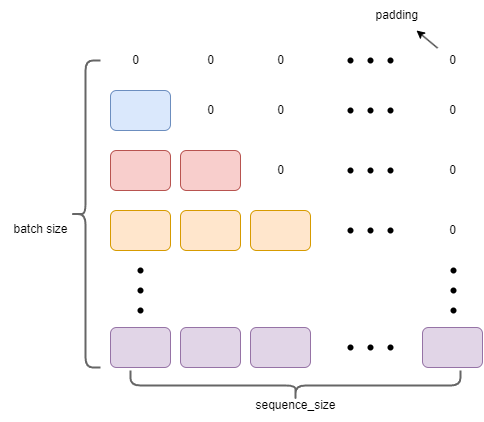

The diagram above was exported from draw.io. Its source (the exported page's mxGraphModel, read from the mxfile embedded in the PNG):
<mxGraphModel dx="641" dy="466" grid="1" gridSize="10" guides="1" tooltips="1" connect="1" arrows="1" fold="1" page="1" pageScale="1" pageWidth="827" pageHeight="1169" math="0" shadow="0">
  <root>
    <mxCell id="0" />
    <mxCell id="1" parent="0" />
    <mxCell id="IVLD43Q0WJvRp4Cjl3XA-1" value="" style="rounded=1;whiteSpace=wrap;html=1;fillColor=#dae8fc;strokeColor=#6c8ebf;" vertex="1" parent="1">
      <mxGeometry x="120" y="120" width="60" height="40" as="geometry" />
    </mxCell>
    <mxCell id="IVLD43Q0WJvRp4Cjl3XA-2" value="" style="rounded=1;whiteSpace=wrap;html=1;fillColor=#f8cecc;strokeColor=#b85450;" vertex="1" parent="1">
      <mxGeometry x="120" y="180" width="60" height="40" as="geometry" />
    </mxCell>
    <mxCell id="IVLD43Q0WJvRp4Cjl3XA-3" value="" style="rounded=1;whiteSpace=wrap;html=1;fillColor=#f8cecc;strokeColor=#b85450;" vertex="1" parent="1">
      <mxGeometry x="190" y="180" width="60" height="40" as="geometry" />
    </mxCell>
    <mxCell id="IVLD43Q0WJvRp4Cjl3XA-4" value="" style="rounded=1;whiteSpace=wrap;html=1;fillColor=#ffe6cc;strokeColor=#d79b00;" vertex="1" parent="1">
      <mxGeometry x="120" y="240" width="60" height="40" as="geometry" />
    </mxCell>
    <mxCell id="IVLD43Q0WJvRp4Cjl3XA-5" value="" style="rounded=1;whiteSpace=wrap;html=1;fillColor=#ffe6cc;strokeColor=#d79b00;" vertex="1" parent="1">
      <mxGeometry x="190" y="240" width="60" height="40" as="geometry" />
    </mxCell>
    <mxCell id="IVLD43Q0WJvRp4Cjl3XA-6" value="" style="rounded=1;whiteSpace=wrap;html=1;fillColor=#ffe6cc;strokeColor=#d79b00;" vertex="1" parent="1">
      <mxGeometry x="260" y="240" width="60" height="40" as="geometry" />
    </mxCell>
    <mxCell id="IVLD43Q0WJvRp4Cjl3XA-7" value="" style="rounded=1;whiteSpace=wrap;html=1;fillColor=#e1d5e7;strokeColor=#9673a6;" vertex="1" parent="1">
      <mxGeometry x="120" y="357" width="60" height="40" as="geometry" />
    </mxCell>
    <mxCell id="IVLD43Q0WJvRp4Cjl3XA-8" value="" style="rounded=1;whiteSpace=wrap;html=1;fillColor=#e1d5e7;strokeColor=#9673a6;" vertex="1" parent="1">
      <mxGeometry x="190" y="357" width="60" height="40" as="geometry" />
    </mxCell>
    <mxCell id="IVLD43Q0WJvRp4Cjl3XA-9" value="" style="rounded=1;whiteSpace=wrap;html=1;fillColor=#e1d5e7;strokeColor=#9673a6;" vertex="1" parent="1">
      <mxGeometry x="260" y="357" width="60" height="40" as="geometry" />
    </mxCell>
    <mxCell id="IVLD43Q0WJvRp4Cjl3XA-11" value="" style="shape=waypoint;sketch=0;size=6;pointerEvents=1;points=[];fillColor=none;resizable=0;rotatable=0;perimeter=centerPerimeter;snapToPoint=1;" vertex="1" parent="1">
      <mxGeometry x="130" y="280" width="40" height="40" as="geometry" />
    </mxCell>
    <mxCell id="IVLD43Q0WJvRp4Cjl3XA-15" value="" style="shape=waypoint;sketch=0;size=6;pointerEvents=1;points=[];fillColor=none;resizable=0;rotatable=0;perimeter=centerPerimeter;snapToPoint=1;" vertex="1" parent="1">
      <mxGeometry x="130" y="300" width="40" height="40" as="geometry" />
    </mxCell>
    <mxCell id="IVLD43Q0WJvRp4Cjl3XA-16" value="" style="shape=waypoint;sketch=0;size=6;pointerEvents=1;points=[];fillColor=none;resizable=0;rotatable=0;perimeter=centerPerimeter;snapToPoint=1;" vertex="1" parent="1">
      <mxGeometry x="130" y="320" width="40" height="40" as="geometry" />
    </mxCell>
    <mxCell id="IVLD43Q0WJvRp4Cjl3XA-17" value="" style="shape=waypoint;sketch=0;size=6;pointerEvents=1;points=[];fillColor=none;resizable=0;rotatable=0;perimeter=centerPerimeter;snapToPoint=1;" vertex="1" parent="1">
      <mxGeometry x="340" y="357" width="40" height="40" as="geometry" />
    </mxCell>
    <mxCell id="IVLD43Q0WJvRp4Cjl3XA-18" value="" style="shape=waypoint;sketch=0;size=6;pointerEvents=1;points=[];fillColor=none;resizable=0;rotatable=0;perimeter=centerPerimeter;snapToPoint=1;" vertex="1" parent="1">
      <mxGeometry x="360" y="357" width="40" height="40" as="geometry" />
    </mxCell>
    <mxCell id="IVLD43Q0WJvRp4Cjl3XA-19" value="" style="shape=waypoint;sketch=0;size=6;pointerEvents=1;points=[];fillColor=none;resizable=0;rotatable=0;perimeter=centerPerimeter;snapToPoint=1;" vertex="1" parent="1">
      <mxGeometry x="380" y="357" width="40" height="40" as="geometry" />
    </mxCell>
    <mxCell id="IVLD43Q0WJvRp4Cjl3XA-20" value="" style="rounded=1;whiteSpace=wrap;html=1;fillColor=#e1d5e7;strokeColor=#9673a6;" vertex="1" parent="1">
      <mxGeometry x="432" y="357" width="60" height="40" as="geometry" />
    </mxCell>
    <mxCell id="IVLD43Q0WJvRp4Cjl3XA-21" value="" style="shape=curlyBracket;whiteSpace=wrap;html=1;rounded=1;flipH=1;labelPosition=right;verticalLabelPosition=middle;align=left;verticalAlign=middle;direction=north;fillColor=#f5f5f5;strokeColor=#666666;strokeWidth=2;fontColor=#333333;" vertex="1" parent="1">
      <mxGeometry x="140" y="400" width="330" height="30" as="geometry" />
    </mxCell>
    <mxCell id="IVLD43Q0WJvRp4Cjl3XA-24" value="0" style="text;html=1;align=center;verticalAlign=middle;resizable=0;points=[];autosize=1;strokeColor=none;fillColor=none;" vertex="1" parent="1">
      <mxGeometry x="205" y="125" width="30" height="30" as="geometry" />
    </mxCell>
    <mxCell id="IVLD43Q0WJvRp4Cjl3XA-25" value="0" style="text;html=1;align=center;verticalAlign=middle;resizable=0;points=[];autosize=1;strokeColor=none;fillColor=none;" vertex="1" parent="1">
      <mxGeometry x="275" y="125" width="30" height="30" as="geometry" />
    </mxCell>
    <mxCell id="IVLD43Q0WJvRp4Cjl3XA-26" value="0" style="text;html=1;align=center;verticalAlign=middle;resizable=0;points=[];autosize=1;strokeColor=none;fillColor=none;" vertex="1" parent="1">
      <mxGeometry x="275" y="185" width="30" height="30" as="geometry" />
    </mxCell>
    <mxCell id="IVLD43Q0WJvRp4Cjl3XA-30" value="0" style="text;html=1;align=center;verticalAlign=middle;resizable=0;points=[];autosize=1;strokeColor=none;fillColor=none;" vertex="1" parent="1">
      <mxGeometry x="447" y="125" width="30" height="30" as="geometry" />
    </mxCell>
    <mxCell id="IVLD43Q0WJvRp4Cjl3XA-31" value="0" style="text;html=1;align=center;verticalAlign=middle;resizable=0;points=[];autosize=1;strokeColor=none;fillColor=none;" vertex="1" parent="1">
      <mxGeometry x="447" y="185" width="30" height="30" as="geometry" />
    </mxCell>
    <mxCell id="IVLD43Q0WJvRp4Cjl3XA-32" value="0" style="text;html=1;align=center;verticalAlign=middle;resizable=0;points=[];autosize=1;strokeColor=none;fillColor=none;" vertex="1" parent="1">
      <mxGeometry x="447" y="245" width="30" height="30" as="geometry" />
    </mxCell>
    <mxCell id="IVLD43Q0WJvRp4Cjl3XA-37" value="" style="shape=waypoint;sketch=0;size=6;pointerEvents=1;points=[];fillColor=none;resizable=0;rotatable=0;perimeter=centerPerimeter;snapToPoint=1;" vertex="1" parent="1">
      <mxGeometry x="340" y="240" width="40" height="40" as="geometry" />
    </mxCell>
    <mxCell id="IVLD43Q0WJvRp4Cjl3XA-38" value="" style="shape=waypoint;sketch=0;size=6;pointerEvents=1;points=[];fillColor=none;resizable=0;rotatable=0;perimeter=centerPerimeter;snapToPoint=1;" vertex="1" parent="1">
      <mxGeometry x="360" y="240" width="40" height="40" as="geometry" />
    </mxCell>
    <mxCell id="IVLD43Q0WJvRp4Cjl3XA-39" value="" style="shape=waypoint;sketch=0;size=6;pointerEvents=1;points=[];fillColor=none;resizable=0;rotatable=0;perimeter=centerPerimeter;snapToPoint=1;" vertex="1" parent="1">
      <mxGeometry x="380" y="240" width="40" height="40" as="geometry" />
    </mxCell>
    <mxCell id="IVLD43Q0WJvRp4Cjl3XA-46" value="" style="shape=waypoint;sketch=0;size=6;pointerEvents=1;points=[];fillColor=none;resizable=0;rotatable=0;perimeter=centerPerimeter;snapToPoint=1;" vertex="1" parent="1">
      <mxGeometry x="340" y="180" width="40" height="40" as="geometry" />
    </mxCell>
    <mxCell id="IVLD43Q0WJvRp4Cjl3XA-47" value="" style="shape=waypoint;sketch=0;size=6;pointerEvents=1;points=[];fillColor=none;resizable=0;rotatable=0;perimeter=centerPerimeter;snapToPoint=1;" vertex="1" parent="1">
      <mxGeometry x="360" y="180" width="40" height="40" as="geometry" />
    </mxCell>
    <mxCell id="IVLD43Q0WJvRp4Cjl3XA-48" value="" style="shape=waypoint;sketch=0;size=6;pointerEvents=1;points=[];fillColor=none;resizable=0;rotatable=0;perimeter=centerPerimeter;snapToPoint=1;" vertex="1" parent="1">
      <mxGeometry x="380" y="180" width="40" height="40" as="geometry" />
    </mxCell>
    <mxCell id="IVLD43Q0WJvRp4Cjl3XA-49" value="" style="shape=waypoint;sketch=0;size=6;pointerEvents=1;points=[];fillColor=none;resizable=0;rotatable=0;perimeter=centerPerimeter;snapToPoint=1;" vertex="1" parent="1">
      <mxGeometry x="340" y="120" width="40" height="40" as="geometry" />
    </mxCell>
    <mxCell id="IVLD43Q0WJvRp4Cjl3XA-50" value="" style="shape=waypoint;sketch=0;size=6;pointerEvents=1;points=[];fillColor=none;resizable=0;rotatable=0;perimeter=centerPerimeter;snapToPoint=1;" vertex="1" parent="1">
      <mxGeometry x="360" y="120" width="40" height="40" as="geometry" />
    </mxCell>
    <mxCell id="IVLD43Q0WJvRp4Cjl3XA-51" value="" style="shape=waypoint;sketch=0;size=6;pointerEvents=1;points=[];fillColor=none;resizable=0;rotatable=0;perimeter=centerPerimeter;snapToPoint=1;" vertex="1" parent="1">
      <mxGeometry x="380" y="120" width="40" height="40" as="geometry" />
    </mxCell>
    <mxCell id="IVLD43Q0WJvRp4Cjl3XA-52" value="" style="shape=waypoint;sketch=0;size=6;pointerEvents=1;points=[];fillColor=none;resizable=0;rotatable=0;perimeter=centerPerimeter;snapToPoint=1;" vertex="1" parent="1">
      <mxGeometry x="443" y="280" width="40" height="40" as="geometry" />
    </mxCell>
    <mxCell id="IVLD43Q0WJvRp4Cjl3XA-53" value="" style="shape=waypoint;sketch=0;size=6;pointerEvents=1;points=[];fillColor=none;resizable=0;rotatable=0;perimeter=centerPerimeter;snapToPoint=1;" vertex="1" parent="1">
      <mxGeometry x="443" y="300" width="40" height="40" as="geometry" />
    </mxCell>
    <mxCell id="IVLD43Q0WJvRp4Cjl3XA-54" value="" style="shape=waypoint;sketch=0;size=6;pointerEvents=1;points=[];fillColor=none;resizable=0;rotatable=0;perimeter=centerPerimeter;snapToPoint=1;" vertex="1" parent="1">
      <mxGeometry x="443" y="320" width="40" height="40" as="geometry" />
    </mxCell>
    <mxCell id="IVLD43Q0WJvRp4Cjl3XA-55" value="" style="shape=curlyBracket;whiteSpace=wrap;html=1;rounded=1;flipH=1;labelPosition=right;verticalLabelPosition=middle;align=left;verticalAlign=middle;direction=west;fillColor=#f5f5f5;strokeColor=#666666;strokeWidth=2;fontColor=#333333;" vertex="1" parent="1">
      <mxGeometry x="80" y="90" width="30" height="307" as="geometry" />
    </mxCell>
    <mxCell id="IVLD43Q0WJvRp4Cjl3XA-56" value="batch size" style="text;html=1;align=center;verticalAlign=middle;resizable=0;points=[];autosize=1;strokeColor=none;fillColor=none;" vertex="1" parent="1">
      <mxGeometry x="10" y="243.5" width="80" height="30" as="geometry" />
    </mxCell>
    <mxCell id="IVLD43Q0WJvRp4Cjl3XA-57" value="sequence_size" style="text;html=1;align=center;verticalAlign=middle;resizable=0;points=[];autosize=1;strokeColor=none;fillColor=none;" vertex="1" parent="1">
      <mxGeometry x="255" y="420" width="100" height="30" as="geometry" />
    </mxCell>
    <mxCell id="IVLD43Q0WJvRp4Cjl3XA-59" value="padding&amp;nbsp;" style="text;html=1;align=center;verticalAlign=middle;resizable=0;points=[];autosize=1;strokeColor=none;fillColor=none;" vertex="1" parent="1">
      <mxGeometry x="373" y="30" width="70" height="30" as="geometry" />
    </mxCell>
    <mxCell id="IVLD43Q0WJvRp4Cjl3XA-60" value="0" style="text;html=1;align=center;verticalAlign=middle;resizable=0;points=[];autosize=1;strokeColor=none;fillColor=none;" vertex="1" parent="1">
      <mxGeometry x="205" y="75" width="30" height="30" as="geometry" />
    </mxCell>
    <mxCell id="IVLD43Q0WJvRp4Cjl3XA-61" value="0" style="text;html=1;align=center;verticalAlign=middle;resizable=0;points=[];autosize=1;strokeColor=none;fillColor=none;" vertex="1" parent="1">
      <mxGeometry x="275" y="75" width="30" height="30" as="geometry" />
    </mxCell>
    <mxCell id="IVLD43Q0WJvRp4Cjl3XA-62" value="0" style="text;html=1;align=center;verticalAlign=middle;resizable=0;points=[];autosize=1;strokeColor=none;fillColor=none;" vertex="1" parent="1">
      <mxGeometry x="447" y="75" width="30" height="30" as="geometry" />
    </mxCell>
    <mxCell id="IVLD43Q0WJvRp4Cjl3XA-63" value="" style="shape=waypoint;sketch=0;size=6;pointerEvents=1;points=[];fillColor=none;resizable=0;rotatable=0;perimeter=centerPerimeter;snapToPoint=1;" vertex="1" parent="1">
      <mxGeometry x="340" y="70" width="40" height="40" as="geometry" />
    </mxCell>
    <mxCell id="IVLD43Q0WJvRp4Cjl3XA-64" value="" style="shape=waypoint;sketch=0;size=6;pointerEvents=1;points=[];fillColor=none;resizable=0;rotatable=0;perimeter=centerPerimeter;snapToPoint=1;" vertex="1" parent="1">
      <mxGeometry x="360" y="70" width="40" height="40" as="geometry" />
    </mxCell>
    <mxCell id="IVLD43Q0WJvRp4Cjl3XA-65" value="" style="shape=waypoint;sketch=0;size=6;pointerEvents=1;points=[];fillColor=none;resizable=0;rotatable=0;perimeter=centerPerimeter;snapToPoint=1;" vertex="1" parent="1">
      <mxGeometry x="380" y="70" width="40" height="40" as="geometry" />
    </mxCell>
    <mxCell id="IVLD43Q0WJvRp4Cjl3XA-66" value="0" style="text;html=1;align=center;verticalAlign=middle;resizable=0;points=[];autosize=1;strokeColor=none;fillColor=none;" vertex="1" parent="1">
      <mxGeometry x="130" y="75" width="30" height="30" as="geometry" />
    </mxCell>
    <mxCell id="IVLD43Q0WJvRp4Cjl3XA-67" value="" style="endArrow=classic;html=1;rounded=0;" edge="1" parent="1" source="IVLD43Q0WJvRp4Cjl3XA-62" target="IVLD43Q0WJvRp4Cjl3XA-59">
      <mxGeometry width="50" height="50" relative="1" as="geometry">
        <mxPoint x="460" y="100" as="sourcePoint" />
        <mxPoint x="510" y="50" as="targetPoint" />
      </mxGeometry>
    </mxCell>
  </root>
</mxGraphModel>